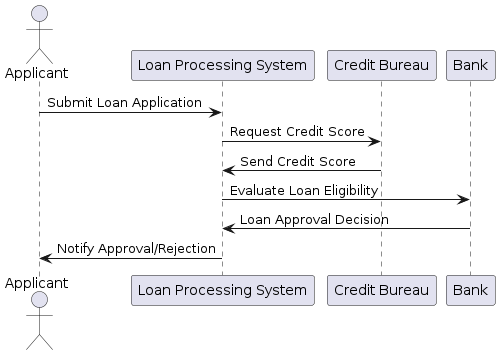

The diagram above was rendered by PlantUML. Its source (embedded in the PNG):
@startuml
actor Applicant
participant "Loan Processing System" as LPS
participant "Credit Bureau" as CB
participant "Bank" as Bank

Applicant -> LPS: Submit Loan Application
LPS -> CB: Request Credit Score
CB -> LPS: Send Credit Score
LPS -> Bank: Evaluate Loan Eligibility
Bank -> LPS: Loan Approval Decision
LPS -> Applicant: Notify Approval/Rejection
@enduml